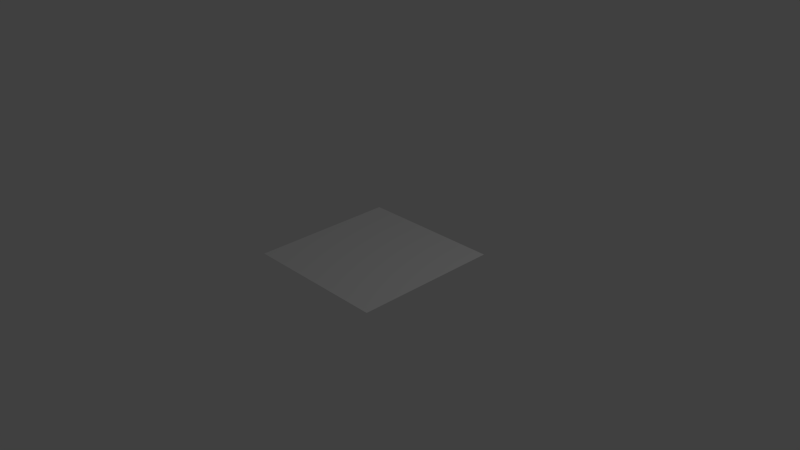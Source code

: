 # Source: offsetPlane.blend  (saved by Blender 2.64.0; exported with 4.5.12 LTS)
import bpy
from mathutils import Matrix  # noqa: F401  (used for matrix-valued properties, if any)

bpy.ops.wm.read_factory_settings(use_empty=True)
scene = bpy.context.scene
scene.name = 'Scene'

# ---- collections
col_collection_1 = bpy.data.collections.new('Collection 1'); scene.collection.children.link(col_collection_1)

# ---- world
world_world = bpy.data.worlds.new('World'); scene.world = world_world
world_world.color = (0.05088, 0.05088, 0.05088)
world_world.use_sun_shadow = False
world_world.sun_shadow_jitter_overblur = 0.0
world_world.cycles.sampling_method = 'MANUAL'
world_world.cycles.sample_map_resolution = 256

# ---- cameras
cam_camera = bpy.data.cameras.new('Camera')
cam_camera.clip_end = 100.0
cam_camera.lens = 35.0
cam_camera.sensor_width = 32.0
cam_camera.sensor_height = 18.0
cam_camera.ortho_scale = 7.314
cam_camera.dof.focus_distance = 0.0
cam_camera.dof.aperture_fstop = 128.0

# ---- lights
light_lamp = bpy.data.lights.new('Lamp', 'POINT')
light_lamp.transmission_factor = 0.0
light_lamp.cutoff_distance = 30.0
light_lamp.energy = 100.0
light_lamp.shadow_buffer_clip_start = 1.001
light_lamp.shadow_soft_size = 1.0
light_lamp.shadow_maximum_resolution = 0.006
light_lamp.use_absolute_resolution = True
light_lamp.cycles.use_multiple_importance_sampling = False

# ---- meshes
me_plane = bpy.data.meshes.new('Plane')
me_plane.from_pydata([(0.9984, 0.0116, 0.01066), (-1.002, 0.0116, 0.01066), (0.9984, 2.012, 0.01066), (-1.002, 2.012, 0.01066)], [], [(2, 3, 1, 0)])
_uv = me_plane.uv_layers.new(name='UV coord')
_uv.uv.foreach_set('vector', [1.0, 1.0, 0.0, 1.0, 0.0, 0.0, 1.0, 0.0])
me_plane.use_remesh_preserve_volume = False
me_plane.use_remesh_preserve_attributes = False
me_plane.use_mirror_vertex_groups = False
me_plane.update()

# ---- objects
ob_plane = bpy.data.objects.new('Plane', me_plane)
ob_lamp = bpy.data.objects.new('Lamp', light_lamp)
ob_camera = bpy.data.objects.new('Camera', cam_camera)

# ---- transforms, parenting, visibility, modifiers, constraints
ob_plane.location = (0.001595, -1.012, -0.01066)
ob_plane.lineart.crease_threshold = 0.0
ob_lamp.location = (4.076, 1.005, 5.904)
ob_lamp.rotation_euler = (0.6503, 0.05522, 1.866)
ob_lamp.lock_rotations_4d = False
ob_lamp.empty_display_type = 'ARROWS'
ob_lamp.color = (0.0, 0.0, 0.0, 0.0)
ob_lamp.lineart.crease_threshold = 0.0
ob_camera.location = (7.481, -6.508, 5.344)
ob_camera.rotation_euler = (1.109, 0.01082, 0.8149)
ob_camera.lock_rotations_4d = False
ob_camera.empty_display_type = 'ARROWS'
ob_camera.color = (0.0, 0.0, 0.0, 0.0)
ob_camera.display_type = 'WIRE'
ob_camera.lineart.crease_threshold = 0.0

# ---- collection membership
col_collection_1.objects.link(ob_plane)
col_collection_1.objects.link(ob_lamp)
col_collection_1.objects.link(ob_camera)

# ---- scene / render settings (as saved in the file)
scene.camera = ob_camera
scene.frame_start = 1; scene.frame_end = 250; scene.frame_set(1)
scene.render.engine = 'BLENDER_EEVEE_NEXT'
scene.render.image_settings.color_mode = 'RGB'
scene.render.image_settings.compression = 90
scene.render.resolution_percentage = 50
scene.render.dither_intensity = 0.0
scene.render.bake_margin = 2
scene.render.bake_bias = 0.0
scene.cycles.use_denoising = False
scene.cycles.samples = 10
scene.cycles.sampling_pattern = 'TABULATED_SOBOL'
scene.cycles.light_sampling_threshold = 0.0
scene.cycles.use_adaptive_sampling = False
scene.cycles.use_light_tree = False
scene.cycles.blur_glossy = 0.0
scene.cycles.volume_bounces = 1
scene.cycles.pixel_filter_type = 'GAUSSIAN'
scene.cycles.sample_clamp_indirect = 0.0
scene.view_settings.view_transform = 'Standard'
bpy.context.view_layer.update()
